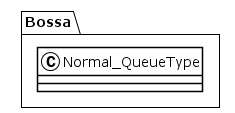

The diagram above was rendered by PlantUML. Its source (embedded in the PNG):
@startuml
!theme plain
package Bossa {
class Normal_QueueType {
}
}
@enduml